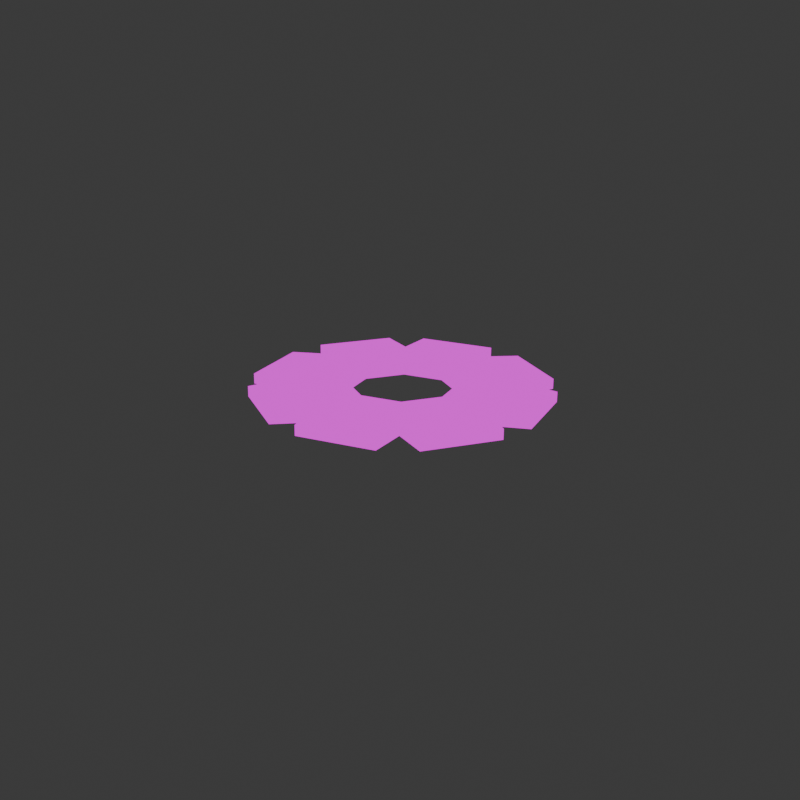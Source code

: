 # Source: pila.blend  (saved by Blender 4.0.36; exported with 4.5.12 LTS)
import bpy
from mathutils import Matrix  # noqa: F401  (used for matrix-valued properties, if any)

bpy.ops.wm.read_factory_settings(use_empty=True)
scene = bpy.context.scene
scene.name = 'Scene'

# ---- collections
col_collection = bpy.data.collections.new('Collection'); scene.collection.children.link(col_collection)

# ---- materials (node trees are filled in below, after node groups)
mat_material = bpy.data.materials.new('Material')
mat_material.alpha_threshold = 0.0
mat_material.use_transparent_shadow = False
mat_material.roughness = 0.5
mat_material.line_color = (0.0, 0.0, 0.0, 1.0)

# ---- material node trees
mat_material.use_nodes = True; mat_material.node_tree.nodes.clear()
_N = mat_material.node_tree.nodes; _L = mat_material.node_tree.links
n0 = _N.new('ShaderNodeOutputMaterial'); n0.name = 'Material Output'; n0.location = (300, 300)
n1 = _N.new('ShaderNodeEmission'); n1.name = 'Emission'; n1.location = (10, 300)
n2 = _N.new('ShaderNodeTexImage'); n2.name = 'Image Texture'; n2.location = (-280, 280)
_L.new(n1.outputs[0], n0.inputs[0])
_L.new(n2.outputs[0], n1.inputs[0])
n0.is_active_output = True

# ---- world
world_world = bpy.data.worlds.new('World'); scene.world = world_world
world_world.use_nodes = True; world_world.node_tree.nodes.clear()
_N = world_world.node_tree.nodes; _L = world_world.node_tree.links
n0 = _N.new('ShaderNodeOutputWorld'); n0.name = 'World Output'; n0.location = (300, 300)
n1 = _N.new('ShaderNodeBackground'); n1.name = 'Background'; n1.location = (10, 300)
n1.inputs[0].default_value = (0.05088, 0.05088, 0.05088, 1.0)
_L.new(n1.outputs[0], n0.inputs[0])
n0.is_active_output = True
world_world.color = (0.05088, 0.05088, 0.05088)
world_world.use_sun_shadow = False
world_world.sun_shadow_jitter_overblur = 0.0

# ---- cameras
cam_camera_001 = bpy.data.cameras.new('Camera.001')
cam_camera_001.clip_end = 100.0
cam_camera_001.ortho_scale = 7.314
cam_camera = bpy.data.cameras.new('Camera')
cam_camera.clip_end = 100.0
cam_camera.ortho_scale = 7.314

# ---- meshes
me_cube = bpy.data.meshes.new('Cube')
me_cube.from_pydata([(0.0, 1.0, -0.0926), (0.0, 1.0, 0.0926), (0.7071, 0.7071, -0.0926), (0.7071, 0.7071, 0.0926), (1.0, 0.0, -0.0926), (1.0, 0.0, 0.0926), (0.7071, -0.7071, -0.0926), (0.7071, -0.7071, 0.0926), (0.0, -1.0, -0.0926), (0.0, -1.0, 0.0926), (-0.7071, -0.7071, -0.0926), (-0.7071, -0.7071, 0.0926), (-1.0, 0.0, -0.0926), (-1.0, 0.0, 0.0926), (-0.7071, 0.7071, -0.0926), (-0.7071, 0.7071, 0.0926), (0.183, 1.442, -0.05064), (0.183, 1.442, 0.05064), (0.8901, 1.149, 0.05064), (0.8901, 1.149, -0.05064), (1.149, 0.8901, -0.05064), (1.149, 0.8901, 0.05064), (1.442, 0.183, 0.05064), (1.442, 0.183, -0.05064), (1.442, -0.183, -0.05064), (1.442, -0.183, 0.05064), (1.149, -0.8901, 0.05064), (1.149, -0.8901, -0.05064), (0.8901, -1.149, -0.05064), (0.8901, -1.149, 0.05064), (0.183, -1.442, 0.05064), (0.183, -1.442, -0.05064), (-0.183, -1.442, -0.05064), (-0.183, -1.442, 0.05064), (-0.8901, -1.149, 0.05064), (-0.8901, -1.149, -0.05064), (-1.149, -0.8901, -0.05064), (-1.149, -0.8901, 0.05064), (-1.442, -0.183, 0.05064), (-1.442, -0.183, -0.05064), (-1.442, 0.183, -0.05064), (-1.442, 0.183, 0.05064), (-1.149, 0.8901, 0.05064), (-1.149, 0.8901, -0.05064), (-0.8901, 1.149, -0.05064), (-0.8901, 1.149, 0.05064), (-0.183, 1.442, 0.05064), (-0.183, 1.442, -0.05064), (-3.541e-09, 0.5247, -0.04859), (0.371, 0.371, -0.04859), (0.371, 0.371, 0.04859), (-3.541e-09, 0.5247, 0.04859), (0.5247, 0.0, -0.04859), (0.5247, 0.0, 0.04859), (0.371, -0.371, -0.04859), (0.371, -0.371, 0.04859), (-3.541e-09, -0.5247, -0.04859), (-3.541e-09, -0.5247, 0.04859), (-0.371, -0.371, -0.04859), (-0.371, -0.371, 0.04859), (-0.5247, 0.0, -0.04859), (-0.5247, 0.0, 0.04859), (-0.371, 0.371, -0.04859), (-0.371, 0.371, 0.04859)], [], [(4, 6, 54, 52), (11, 9, 57, 59), (16, 17, 18, 19), (1, 17, 16, 0), (3, 18, 17, 1), (2, 19, 18, 3), (0, 16, 19, 2), (20, 21, 22, 23), (3, 21, 20, 2), (5, 22, 21, 3), (4, 23, 22, 5), (2, 20, 23, 4), (24, 25, 26, 27), (5, 25, 24, 4), (7, 26, 25, 5), (6, 27, 26, 7), (4, 24, 27, 6), (28, 29, 30, 31), (7, 29, 28, 6), (9, 30, 29, 7), (8, 31, 30, 9), (6, 28, 31, 8), (32, 33, 34, 35), (9, 33, 32, 8), (11, 34, 33, 9), (10, 35, 34, 11), (8, 32, 35, 10), (36, 37, 38, 39), (11, 37, 36, 10), (13, 38, 37, 11), (12, 39, 38, 13), (10, 36, 39, 12), (40, 41, 42, 43), (13, 41, 40, 12), (15, 42, 41, 13), (14, 43, 42, 15), (12, 40, 43, 14), (44, 45, 46, 47), (15, 45, 44, 14), (1, 46, 45, 15), (0, 47, 46, 1), (14, 44, 47, 0), (14, 0, 48, 62), (0, 2, 49, 48), (7, 5, 53, 55), (1, 15, 63, 51), (3, 1, 51, 50), (10, 12, 60, 58), (13, 11, 59, 61), (6, 8, 56, 54), (9, 7, 55, 57), (2, 4, 52, 49), (12, 14, 62, 60), (5, 3, 50, 53), (15, 13, 61, 63), (8, 10, 58, 56)])
me_cube.polygons.foreach_set('use_smooth', [True] * 56)
_uv = me_cube.uv_layers.new(name='UVMap')
_uv.uv.foreach_set('vector', [0.1829, 0.412, 0.08804, 0.3171, 0.165, 0.2852, 0.2148, 0.335, 0.08804, 0.8171, 0.08804, 0.6829, 0.165, 0.7148, 0.165, 0.7852, 0.5991, 0.109, 0.5991, 0.1268, 0.5042, 0.1268, 0.5042, 0.109, 0.5042, 0.7047, 0.5635, 0.7121, 0.5635, 0.7298, 0.5042, 0.7372, 0.412, 0.6829, 0.4958, 0.6829, 0.4958, 0.8171, 0.412, 0.8171, 0.5042, 0.5411, 0.5635, 0.5484, 0.5635, 0.5662, 0.5042, 0.5735, 0.412, 0.3171, 0.4712, 0.3764, 0.3764, 0.4712, 0.3171, 0.412, 0.6384, 0.004222, 0.6384, 0.02198, 0.5042, 0.02198, 0.5042, 0.004222, 0.5042, 0.3774, 0.588, 0.3848, 0.588, 0.4026, 0.5042, 0.4099, 0.3171, 0.588, 0.3764, 0.5288, 0.4712, 0.6236, 0.412, 0.6829, 0.5042, 0.2138, 0.588, 0.2212, 0.588, 0.2389, 0.5042, 0.2463, 0.3171, 0.412, 0.3171, 0.4958, 0.1829, 0.4958, 0.1829, 0.412, 0.5991, 0.1352, 0.5991, 0.153, 0.5042, 0.153, 0.5042, 0.1352, 0.5042, 0.7456, 0.5635, 0.753, 0.5635, 0.7707, 0.5042, 0.7781, 0.1829, 0.588, 0.1829, 0.5042, 0.3171, 0.5042, 0.3171, 0.588, 0.5042, 0.582, 0.5635, 0.5893, 0.5635, 0.6071, 0.5042, 0.6145, 0.1829, 0.412, 0.1236, 0.4712, 0.02877, 0.3764, 0.08804, 0.3171, 0.6384, 0.03042, 0.6384, 0.04818, 0.5042, 0.04818, 0.5042, 0.03042, 0.5042, 0.4184, 0.588, 0.4257, 0.588, 0.4435, 0.5042, 0.4508, 0.08804, 0.6829, 0.02877, 0.6236, 0.1236, 0.5288, 0.1829, 0.588, 0.5042, 0.2547, 0.588, 0.2621, 0.588, 0.2798, 0.5042, 0.2872, 0.08804, 0.3171, 0.004222, 0.3171, 0.004222, 0.1829, 0.08804, 0.1829, 0.5991, 0.1614, 0.5991, 0.1792, 0.5042, 0.1792, 0.5042, 0.1614, 0.5042, 0.7865, 0.5635, 0.7939, 0.5635, 0.8116, 0.5042, 0.819, 0.08804, 0.8171, 0.004222, 0.8171, 0.004222, 0.6829, 0.08804, 0.6829, 0.5042, 0.6229, 0.5635, 0.6303, 0.5635, 0.648, 0.5042, 0.6554, 0.08804, 0.1829, 0.02877, 0.1236, 0.1236, 0.02877, 0.1829, 0.08804, 0.6384, 0.05662, 0.6384, 0.07437, 0.5042, 0.07437, 0.5042, 0.05662, 0.5042, 0.4593, 0.588, 0.4666, 0.588, 0.4844, 0.5042, 0.4917, 0.1829, 0.912, 0.1236, 0.9712, 0.02877, 0.8764, 0.08804, 0.8171, 0.5042, 0.2956, 0.588, 0.303, 0.588, 0.3207, 0.5042, 0.3281, 0.1829, 0.08804, 0.1829, 0.004222, 0.3171, 0.004222, 0.3171, 0.08804, 0.5991, 0.1876, 0.5991, 0.2054, 0.5042, 0.2054, 0.5042, 0.1876, 0.5042, 0.8274, 0.5635, 0.8348, 0.5635, 0.8526, 0.5042, 0.8599, 0.3171, 0.912, 0.3171, 0.9958, 0.1829, 0.9958, 0.1829, 0.912, 0.5042, 0.6638, 0.5635, 0.6712, 0.5635, 0.6889, 0.5042, 0.6963, 0.3171, 0.08804, 0.3764, 0.02877, 0.4712, 0.1236, 0.412, 0.1829, 0.6384, 0.08282, 0.6384, 0.1006, 0.5042, 0.1006, 0.5042, 0.08282, 0.5042, 0.5002, 0.588, 0.5075, 0.588, 0.5253, 0.5042, 0.5326, 0.412, 0.8171, 0.4712, 0.8764, 0.3764, 0.9712, 0.3171, 0.912, 0.5042, 0.3365, 0.588, 0.3439, 0.588, 0.3616, 0.5042, 0.369, 0.412, 0.1829, 0.4958, 0.1829, 0.4958, 0.3171, 0.412, 0.3171, 0.412, 0.1829, 0.412, 0.3171, 0.335, 0.2852, 0.335, 0.2148, 0.412, 0.3171, 0.3171, 0.412, 0.2852, 0.335, 0.335, 0.2852, 0.1829, 0.588, 0.3171, 0.588, 0.2852, 0.665, 0.2148, 0.665, 0.412, 0.8171, 0.3171, 0.912, 0.2852, 0.835, 0.335, 0.7852, 0.412, 0.6829, 0.412, 0.8171, 0.335, 0.7852, 0.335, 0.7148, 0.1829, 0.08804, 0.3171, 0.08804, 0.2852, 0.165, 0.2148, 0.165, 0.1829, 0.912, 0.08804, 0.8171, 0.165, 0.7852, 0.2148, 0.835, 0.08804, 0.3171, 0.08804, 0.1829, 0.165, 0.2148, 0.165, 0.2852, 0.08804, 0.6829, 0.1829, 0.588, 0.2148, 0.665, 0.165, 0.7148, 0.3171, 0.412, 0.1829, 0.412, 0.2148, 0.335, 0.2852, 0.335, 0.3171, 0.08804, 0.412, 0.1829, 0.335, 0.2148, 0.2852, 0.165, 0.3171, 0.588, 0.412, 0.6829, 0.335, 0.7148, 0.2852, 0.665, 0.3171, 0.912, 0.1829, 0.912, 0.2148, 0.835, 0.2852, 0.835, 0.08804, 0.1829, 0.1829, 0.08804, 0.2148, 0.165, 0.165, 0.2148])
me_cube.materials.append(mat_material)
me_cube.use_mirror_vertex_groups = False
me_cube.update()

# ---- objects
ob_back = bpy.data.objects.new('Back', cam_camera_001)
ob_front = bpy.data.objects.new('Front', cam_camera)
ob_cube = bpy.data.objects.new('Cube', me_cube)

# ---- transforms, parenting, visibility, modifiers, constraints
ob_back.location = (-7.194, 6.85, 3.508)
ob_back.rotation_euler = (1.22, -0.008438, 3.957)
ob_back.lock_rotations_4d = False
ob_back.empty_display_type = 'ARROWS'
ob_back.color = (0.0, 0.0, 0.0, 0.0)
ob_back.display_type = 'WIRE'
ob_back.lineart.crease_threshold = 0.0
ob_front.location = (7.359, -6.926, 4.958)
ob_front.rotation_euler = (1.109, 0.0, 0.8149)
ob_front.lock_rotations_4d = False
ob_front.empty_display_type = 'ARROWS'
ob_front.color = (0.0, 0.0, 0.0, 0.0)
ob_front.display_type = 'WIRE'
ob_front.lineart.crease_threshold = 0.0
ob_cube.location = (0.0, 0.0, 0.0)
ob_cube.lock_rotations_4d = False
ob_cube.empty_display_type = 'ARROWS'
ob_cube.lineart.crease_threshold = 0.0

# ---- collection membership
scene.collection.objects.link(ob_back)
scene.collection.objects.link(ob_front)
col_collection.objects.link(ob_cube)

# ---- scene / render settings (as saved in the file)
scene.camera = ob_back
scene.frame_start = 1; scene.frame_end = 250; scene.frame_set(1)
scene.render.engine = 'BLENDER_EEVEE_NEXT'
scene.render.resolution_x = 1080
scene.cycles.sampling_pattern = 'TABULATED_SOBOL'
bpy.context.view_layer.update()
